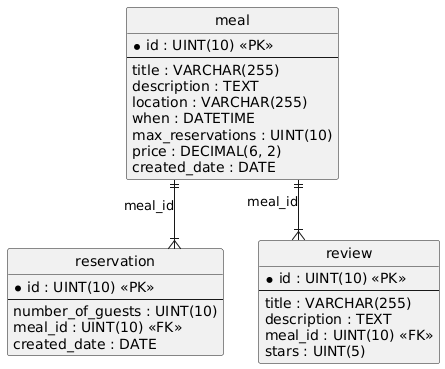

The diagram above was rendered by PlantUML. Its source (embedded in the PNG):
@startuml
hide circle
skinparam linetype ortho

entity "meal" as meal {
  * id : UINT(10) <<PK>>
  --
  title : VARCHAR(255)
  description : TEXT
  location : VARCHAR(255)
  when : DATETIME
  max_reservations : UINT(10)
  price : DECIMAL(6, 2)
  created_date : DATE
}

entity "reservation" as reservation {
  * id : UINT(10) <<PK>>
  --
  number_of_guests : UINT(10)
  meal_id : UINT(10) <<FK>>
  created_date : DATE
}

entity "review" as review {
  * id : UINT(10) <<PK>>
  --
  title : VARCHAR(255)
  description : TEXT
  meal_id : UINT(10) <<FK>>
  stars : UINT(5)
}

meal ||--|{ reservation : "meal_id"
meal ||--|{ review : "meal_id"
@enduml